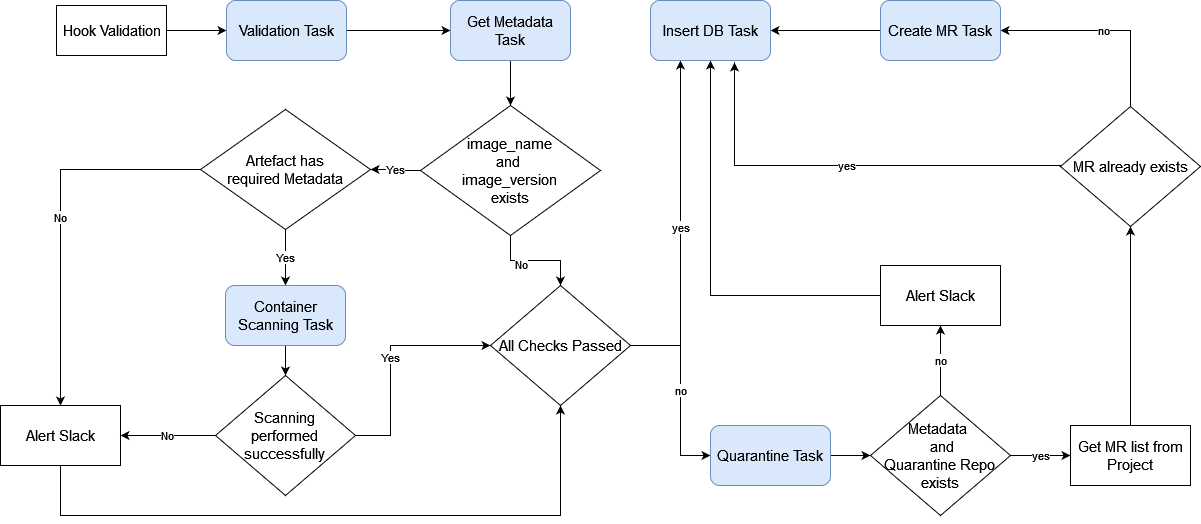

The diagram above was exported from draw.io. Its source (the exported page's mxGraphModel, read from the mxfile embedded in the PNG):
<mxGraphModel dx="1422" dy="752" grid="1" gridSize="10" guides="1" tooltips="1" connect="1" arrows="1" fold="1" page="1" pageScale="1" pageWidth="850" pageHeight="1100" math="0" shadow="0">
  <root>
    <mxCell id="0" />
    <mxCell id="1" parent="0" />
    <mxCell id="2" value="" style="edgeStyle=orthogonalEdgeStyle;rounded=0;orthogonalLoop=1;jettySize=auto;html=1;" edge="1" source="3" target="5" parent="1">
      <mxGeometry relative="1" as="geometry" />
    </mxCell>
    <mxCell id="3" value="&lt;font style=&quot;font-size: 15px&quot;&gt;Hook Validation&lt;/font&gt;" style="html=1;" vertex="1" parent="1">
      <mxGeometry x="96" y="240" width="110" height="50" as="geometry" />
    </mxCell>
    <mxCell id="4" value="" style="edgeStyle=orthogonalEdgeStyle;rounded=0;orthogonalLoop=1;jettySize=auto;html=1;" edge="1" source="5" target="7" parent="1">
      <mxGeometry relative="1" as="geometry" />
    </mxCell>
    <mxCell id="5" value="&lt;font style=&quot;font-size: 15px&quot;&gt;Validation Task&lt;/font&gt;" style="rounded=1;whiteSpace=wrap;html=1;fillColor=#dae8fc;strokeColor=#6c8ebf;" vertex="1" parent="1">
      <mxGeometry x="266" y="235" width="120" height="60" as="geometry" />
    </mxCell>
    <mxCell id="6" style="edgeStyle=orthogonalEdgeStyle;rounded=0;orthogonalLoop=1;jettySize=auto;html=1;exitX=0.5;exitY=1;exitDx=0;exitDy=0;entryX=0.5;entryY=0;entryDx=0;entryDy=0;" edge="1" source="7" target="11" parent="1">
      <mxGeometry relative="1" as="geometry" />
    </mxCell>
    <mxCell id="7" value="&lt;font style=&quot;font-size: 15px&quot;&gt;Get Metadata Task&lt;/font&gt;" style="rounded=1;whiteSpace=wrap;html=1;fillColor=#dae8fc;strokeColor=#6c8ebf;" vertex="1" parent="1">
      <mxGeometry x="490" y="235" width="120" height="60" as="geometry" />
    </mxCell>
    <mxCell id="8" value="Yes" style="edgeStyle=orthogonalEdgeStyle;rounded=0;orthogonalLoop=1;jettySize=auto;html=1;" edge="1" source="11" target="14" parent="1">
      <mxGeometry relative="1" as="geometry" />
    </mxCell>
    <mxCell id="9" value="" style="edgeStyle=orthogonalEdgeStyle;rounded=0;orthogonalLoop=1;jettySize=auto;html=1;" edge="1" source="11" target="21" parent="1">
      <mxGeometry relative="1" as="geometry" />
    </mxCell>
    <mxCell id="10" value="No" style="edgeLabel;html=1;align=center;verticalAlign=middle;resizable=0;points=[];" vertex="1" connectable="0" parent="9">
      <mxGeometry x="-0.3067" y="-3" relative="1" as="geometry">
        <mxPoint as="offset" />
      </mxGeometry>
    </mxCell>
    <mxCell id="11" value="&lt;font style=&quot;font-size: 15px&quot;&gt;image_name &lt;br&gt;and&amp;nbsp;&lt;br&gt;image_version &lt;br&gt;exists&lt;/font&gt;" style="rhombus;whiteSpace=wrap;html=1;rounded=0;labelBackgroundColor=none;fontSize=12;" vertex="1" parent="1">
      <mxGeometry x="460" y="340" width="180" height="130" as="geometry" />
    </mxCell>
    <mxCell id="12" value="No" style="edgeStyle=orthogonalEdgeStyle;rounded=0;orthogonalLoop=1;jettySize=auto;html=1;exitX=0;exitY=0.5;exitDx=0;exitDy=0;entryX=0.5;entryY=0;entryDx=0;entryDy=0;" edge="1" source="14" target="16" parent="1">
      <mxGeometry relative="1" as="geometry">
        <Array as="points">
          <mxPoint x="100" y="404" />
        </Array>
      </mxGeometry>
    </mxCell>
    <mxCell id="13" value="Yes" style="edgeStyle=orthogonalEdgeStyle;rounded=0;orthogonalLoop=1;jettySize=auto;html=1;" edge="1" source="14" target="18" parent="1">
      <mxGeometry relative="1" as="geometry" />
    </mxCell>
    <mxCell id="14" value="&lt;font style=&quot;font-size: 15px&quot;&gt;Artefact has &lt;br&gt;required Metadata&lt;/font&gt;" style="rhombus;whiteSpace=wrap;html=1;rounded=0;labelBackgroundColor=none;fontSize=12;" vertex="1" parent="1">
      <mxGeometry x="240" y="344" width="170" height="120" as="geometry" />
    </mxCell>
    <mxCell id="15" style="edgeStyle=orthogonalEdgeStyle;rounded=0;orthogonalLoop=1;jettySize=auto;html=1;exitX=0.5;exitY=1;exitDx=0;exitDy=0;entryX=0.5;entryY=1;entryDx=0;entryDy=0;endArrow=classic;endFill=1;" edge="1" source="16" target="21" parent="1">
      <mxGeometry relative="1" as="geometry">
        <Array as="points">
          <mxPoint x="100" y="750" />
          <mxPoint x="600" y="750" />
        </Array>
      </mxGeometry>
    </mxCell>
    <mxCell id="16" value="&lt;font style=&quot;font-size: 15px&quot;&gt;Alert Slack&lt;/font&gt;" style="whiteSpace=wrap;html=1;rounded=0;" vertex="1" parent="1">
      <mxGeometry x="40" y="640" width="120" height="60" as="geometry" />
    </mxCell>
    <mxCell id="17" value="" style="edgeStyle=orthogonalEdgeStyle;rounded=0;orthogonalLoop=1;jettySize=auto;html=1;" edge="1" source="18" target="39" parent="1">
      <mxGeometry relative="1" as="geometry" />
    </mxCell>
    <mxCell id="18" value="&lt;font style=&quot;font-size: 15px&quot;&gt;Container Scanning Task&lt;/font&gt;" style="rounded=1;whiteSpace=wrap;html=1;fillColor=#dae8fc;strokeColor=#6c8ebf;" vertex="1" parent="1">
      <mxGeometry x="265" y="520" width="120" height="60" as="geometry" />
    </mxCell>
    <mxCell id="19" value="&lt;div&gt;no&lt;/div&gt;" style="edgeStyle=orthogonalEdgeStyle;rounded=0;orthogonalLoop=1;jettySize=auto;html=1;entryX=0;entryY=0.5;entryDx=0;entryDy=0;" edge="1" source="21" target="23" parent="1">
      <mxGeometry relative="1" as="geometry">
        <Array as="points">
          <mxPoint x="720" y="580" />
          <mxPoint x="720" y="690" />
        </Array>
      </mxGeometry>
    </mxCell>
    <mxCell id="20" value="&lt;div&gt;yes&lt;/div&gt;" style="edgeStyle=orthogonalEdgeStyle;rounded=0;orthogonalLoop=1;jettySize=auto;html=1;entryX=0.25;entryY=1;entryDx=0;entryDy=0;" edge="1" source="21" target="36" parent="1">
      <mxGeometry relative="1" as="geometry">
        <Array as="points">
          <mxPoint x="720" y="580" />
        </Array>
      </mxGeometry>
    </mxCell>
    <mxCell id="21" value="&lt;font style=&quot;font-size: 15px&quot;&gt;All Checks Passed&lt;/font&gt;" style="rhombus;whiteSpace=wrap;html=1;rounded=0;labelBackgroundColor=none;fontSize=12;" vertex="1" parent="1">
      <mxGeometry x="530" y="520" width="140" height="120" as="geometry" />
    </mxCell>
    <mxCell id="22" value="" style="edgeStyle=orthogonalEdgeStyle;rounded=0;orthogonalLoop=1;jettySize=auto;html=1;" edge="1" source="23" target="26" parent="1">
      <mxGeometry relative="1" as="geometry" />
    </mxCell>
    <mxCell id="23" value="&lt;font style=&quot;font-size: 15px&quot;&gt;Quarantine Task&lt;/font&gt;" style="rounded=1;whiteSpace=wrap;html=1;fillColor=#dae8fc;strokeColor=#6c8ebf;" vertex="1" parent="1">
      <mxGeometry x="750" y="660" width="120" height="60" as="geometry" />
    </mxCell>
    <mxCell id="24" value="no" style="edgeStyle=orthogonalEdgeStyle;rounded=0;orthogonalLoop=1;jettySize=auto;html=1;" edge="1" source="26" target="28" parent="1">
      <mxGeometry relative="1" as="geometry" />
    </mxCell>
    <mxCell id="25" value="yes" style="edgeStyle=orthogonalEdgeStyle;rounded=0;orthogonalLoop=1;jettySize=auto;html=1;entryX=0;entryY=0.5;entryDx=0;entryDy=0;" edge="1" source="26" target="30" parent="1">
      <mxGeometry relative="1" as="geometry" />
    </mxCell>
    <mxCell id="26" value="&lt;font style=&quot;font-size: 15px&quot;&gt;Metadata&amp;nbsp;&lt;br&gt;&amp;nbsp;and &lt;br&gt;Quarantine Repo&lt;br&gt;exists&lt;/font&gt;" style="rhombus;whiteSpace=wrap;html=1;rounded=0;labelBackgroundColor=none;fontSize=12;" vertex="1" parent="1">
      <mxGeometry x="910" y="630" width="140" height="120" as="geometry" />
    </mxCell>
    <mxCell id="27" style="edgeStyle=orthogonalEdgeStyle;rounded=0;orthogonalLoop=1;jettySize=auto;html=1;entryX=0.5;entryY=1;entryDx=0;entryDy=0;" edge="1" source="28" target="36" parent="1">
      <mxGeometry relative="1" as="geometry" />
    </mxCell>
    <mxCell id="28" value="&lt;font style=&quot;font-size: 15px&quot;&gt;Alert Slack&lt;/font&gt;" style="whiteSpace=wrap;html=1;rounded=0;" vertex="1" parent="1">
      <mxGeometry x="920" y="500" width="120" height="60" as="geometry" />
    </mxCell>
    <mxCell id="29" style="edgeStyle=orthogonalEdgeStyle;rounded=0;orthogonalLoop=1;jettySize=auto;html=1;entryX=0.5;entryY=1;entryDx=0;entryDy=0;" edge="1" source="30" target="33" parent="1">
      <mxGeometry relative="1" as="geometry" />
    </mxCell>
    <mxCell id="30" value="&lt;font style=&quot;font-size: 15px&quot;&gt;Get MR list from Project&lt;/font&gt;" style="whiteSpace=wrap;html=1;rounded=0;" vertex="1" parent="1">
      <mxGeometry x="1110" y="660" width="120" height="60" as="geometry" />
    </mxCell>
    <mxCell id="31" value="yes" style="edgeStyle=orthogonalEdgeStyle;rounded=0;orthogonalLoop=1;jettySize=auto;html=1;entryX=0.7;entryY=1.033;entryDx=0;entryDy=0;exitX=0;exitY=0.5;exitDx=0;exitDy=0;entryPerimeter=0;" edge="1" source="33" target="36" parent="1">
      <mxGeometry relative="1" as="geometry">
        <Array as="points">
          <mxPoint x="774" y="400" />
        </Array>
      </mxGeometry>
    </mxCell>
    <mxCell id="32" value="no" style="edgeStyle=orthogonalEdgeStyle;rounded=0;orthogonalLoop=1;jettySize=auto;html=1;entryX=1;entryY=0.5;entryDx=0;entryDy=0;" edge="1" source="33" target="35" parent="1">
      <mxGeometry relative="1" as="geometry">
        <Array as="points">
          <mxPoint x="1170" y="265" />
        </Array>
      </mxGeometry>
    </mxCell>
    <mxCell id="33" value="&lt;font style=&quot;font-size: 15px&quot;&gt;MR already exists&lt;/font&gt;" style="rhombus;whiteSpace=wrap;html=1;rounded=0;labelBackgroundColor=none;fontSize=12;" vertex="1" parent="1">
      <mxGeometry x="1100" y="341" width="140" height="120" as="geometry" />
    </mxCell>
    <mxCell id="34" style="edgeStyle=orthogonalEdgeStyle;rounded=0;orthogonalLoop=1;jettySize=auto;html=1;entryX=1;entryY=0.5;entryDx=0;entryDy=0;" edge="1" source="35" target="36" parent="1">
      <mxGeometry relative="1" as="geometry">
        <Array as="points">
          <mxPoint x="820" y="265" />
          <mxPoint x="820" y="265" />
        </Array>
      </mxGeometry>
    </mxCell>
    <mxCell id="35" value="&lt;font style=&quot;font-size: 15px&quot;&gt;Create MR Task&lt;/font&gt;" style="rounded=1;whiteSpace=wrap;html=1;fillColor=#dae8fc;strokeColor=#6c8ebf;" vertex="1" parent="1">
      <mxGeometry x="920" y="235" width="120" height="60" as="geometry" />
    </mxCell>
    <mxCell id="36" value="&lt;font style=&quot;font-size: 15px&quot;&gt;Insert DB Task&lt;/font&gt;" style="rounded=1;whiteSpace=wrap;html=1;fillColor=#dae8fc;strokeColor=#6c8ebf;" vertex="1" parent="1">
      <mxGeometry x="690" y="235" width="120" height="60" as="geometry" />
    </mxCell>
    <mxCell id="37" value="Yes" style="edgeStyle=orthogonalEdgeStyle;rounded=0;orthogonalLoop=1;jettySize=auto;html=1;entryX=0;entryY=0.5;entryDx=0;entryDy=0;" edge="1" source="39" target="21" parent="1">
      <mxGeometry relative="1" as="geometry">
        <Array as="points">
          <mxPoint x="430" y="670" />
          <mxPoint x="430" y="580" />
        </Array>
      </mxGeometry>
    </mxCell>
    <mxCell id="38" value="No" style="edgeStyle=orthogonalEdgeStyle;rounded=0;orthogonalLoop=1;jettySize=auto;html=1;exitX=0;exitY=0.5;exitDx=0;exitDy=0;entryX=1;entryY=0.5;entryDx=0;entryDy=0;" edge="1" source="39" target="16" parent="1">
      <mxGeometry relative="1" as="geometry" />
    </mxCell>
    <mxCell id="39" value="&lt;font style=&quot;font-size: 15px&quot;&gt;Scanning &lt;br&gt;performed&lt;br&gt;successfully&lt;br&gt;&lt;/font&gt;" style="rhombus;whiteSpace=wrap;html=1;rounded=0;labelBackgroundColor=none;fontSize=12;" vertex="1" parent="1">
      <mxGeometry x="255" y="610" width="140" height="120" as="geometry" />
    </mxCell>
  </root>
</mxGraphModel>